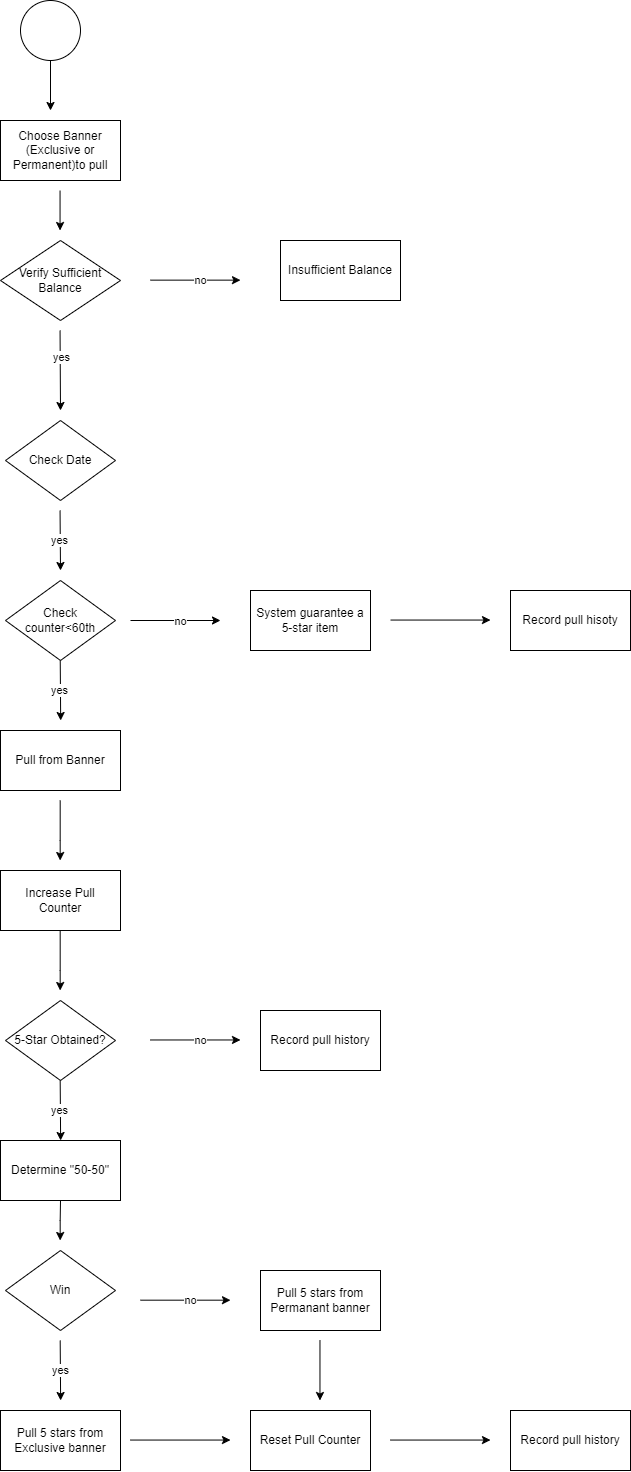

The diagram above was exported from draw.io. Its source (the exported page's mxGraphModel, read from the mxfile embedded in the PNG):
<mxGraphModel dx="1105" dy="604" grid="1" gridSize="10" guides="1" tooltips="1" connect="1" arrows="1" fold="1" page="1" pageScale="1" pageWidth="1500" pageHeight="2500" math="0" shadow="0">
  <root>
    <mxCell id="0" />
    <mxCell id="1" parent="0" />
    <mxCell id="KDAcTlMOVtYFprDDVkry-38" value="" style="ellipse;whiteSpace=wrap;html=1;aspect=fixed;" parent="1" vertex="1">
      <mxGeometry x="290" y="50" width="60" height="60" as="geometry" />
    </mxCell>
    <mxCell id="KDAcTlMOVtYFprDDVkry-40" value="" style="endArrow=classic;html=1;rounded=0;exitX=0.5;exitY=1;exitDx=0;exitDy=0;" parent="1" source="KDAcTlMOVtYFprDDVkry-38" edge="1">
      <mxGeometry width="50" height="50" relative="1" as="geometry">
        <mxPoint x="510" y="170" as="sourcePoint" />
        <mxPoint x="320" y="160" as="targetPoint" />
      </mxGeometry>
    </mxCell>
    <mxCell id="KDAcTlMOVtYFprDDVkry-41" value="Choose Banner (Exclusive or Permanent)to pull" style="rounded=0;whiteSpace=wrap;html=1;" parent="1" vertex="1">
      <mxGeometry x="270" y="170" width="120" height="60" as="geometry" />
    </mxCell>
    <mxCell id="KDAcTlMOVtYFprDDVkry-42" value="" style="endArrow=classic;html=1;rounded=0;" parent="1" edge="1">
      <mxGeometry width="50" height="50" relative="1" as="geometry">
        <mxPoint x="329.55" y="240" as="sourcePoint" />
        <mxPoint x="329.55" y="280" as="targetPoint" />
      </mxGeometry>
    </mxCell>
    <mxCell id="KDAcTlMOVtYFprDDVkry-44" value="" style="endArrow=classic;html=1;rounded=0;exitX=0.44;exitY=1.036;exitDx=0;exitDy=0;exitPerimeter=0;" parent="1" edge="1">
      <mxGeometry width="50" height="50" relative="1" as="geometry">
        <mxPoint x="329.5499999999997" y="379.99999999999994" as="sourcePoint" />
        <mxPoint x="330" y="460" as="targetPoint" />
      </mxGeometry>
    </mxCell>
    <mxCell id="KDAcTlMOVtYFprDDVkry-101" value="yes" style="edgeLabel;html=1;align=center;verticalAlign=middle;resizable=0;points=[];" parent="KDAcTlMOVtYFprDDVkry-44" vertex="1" connectable="0">
      <mxGeometry x="-0.3356" y="1" relative="1" as="geometry">
        <mxPoint as="offset" />
      </mxGeometry>
    </mxCell>
    <mxCell id="KDAcTlMOVtYFprDDVkry-46" value="Verify Sufficient&lt;br style=&quot;border-color: var(--border-color);&quot;&gt;Balance" style="rhombus;whiteSpace=wrap;html=1;" parent="1" vertex="1">
      <mxGeometry x="270" y="290" width="120" height="80" as="geometry" />
    </mxCell>
    <mxCell id="KDAcTlMOVtYFprDDVkry-48" value="Insufficient Balance" style="rounded=0;whiteSpace=wrap;html=1;" parent="1" vertex="1">
      <mxGeometry x="550" y="290" width="120" height="60" as="geometry" />
    </mxCell>
    <mxCell id="KDAcTlMOVtYFprDDVkry-49" value="Check Date" style="rhombus;whiteSpace=wrap;html=1;" parent="1" vertex="1">
      <mxGeometry x="275" y="470" width="110" height="80" as="geometry" />
    </mxCell>
    <mxCell id="KDAcTlMOVtYFprDDVkry-54" value=" Pull from Banner " style="rounded=0;whiteSpace=wrap;html=1;" parent="1" vertex="1">
      <mxGeometry x="270" y="780" width="120" height="60" as="geometry" />
    </mxCell>
    <mxCell id="KDAcTlMOVtYFprDDVkry-55" value="Increase Pull&lt;br&gt;Counter" style="rounded=0;whiteSpace=wrap;html=1;" parent="1" vertex="1">
      <mxGeometry x="270" y="920" width="120" height="60" as="geometry" />
    </mxCell>
    <mxCell id="KDAcTlMOVtYFprDDVkry-56" value="5-Star Obtained?" style="rhombus;whiteSpace=wrap;html=1;" parent="1" vertex="1">
      <mxGeometry x="275" y="1050" width="110" height="80" as="geometry" />
    </mxCell>
    <mxCell id="KDAcTlMOVtYFprDDVkry-57" value="Determine &quot;50-50&quot;" style="rounded=0;whiteSpace=wrap;html=1;" parent="1" vertex="1">
      <mxGeometry x="270" y="1190" width="120" height="60" as="geometry" />
    </mxCell>
    <mxCell id="KDAcTlMOVtYFprDDVkry-58" value="Win" style="rhombus;whiteSpace=wrap;html=1;" parent="1" vertex="1">
      <mxGeometry x="275" y="1300" width="110" height="80" as="geometry" />
    </mxCell>
    <mxCell id="KDAcTlMOVtYFprDDVkry-59" value="Pull 5 stars from Exclusive banner" style="rounded=0;whiteSpace=wrap;html=1;" parent="1" vertex="1">
      <mxGeometry x="270" y="1460" width="120" height="60" as="geometry" />
    </mxCell>
    <mxCell id="KDAcTlMOVtYFprDDVkry-61" value="Pull 5 stars from Permanant banner" style="rounded=0;whiteSpace=wrap;html=1;" parent="1" vertex="1">
      <mxGeometry x="530" y="1320" width="120" height="60" as="geometry" />
    </mxCell>
    <mxCell id="KDAcTlMOVtYFprDDVkry-62" value="" style="endArrow=classic;html=1;rounded=0;" parent="1" edge="1">
      <mxGeometry width="50" height="50" relative="1" as="geometry">
        <mxPoint x="400" y="1489.55" as="sourcePoint" />
        <mxPoint x="500" y="1489.55" as="targetPoint" />
      </mxGeometry>
    </mxCell>
    <mxCell id="KDAcTlMOVtYFprDDVkry-63" value="Reset Pull Counter" style="rounded=0;whiteSpace=wrap;html=1;" parent="1" vertex="1">
      <mxGeometry x="520" y="1460" width="120" height="60" as="geometry" />
    </mxCell>
    <mxCell id="KDAcTlMOVtYFprDDVkry-64" value="Record pull history" style="rounded=0;whiteSpace=wrap;html=1;" parent="1" vertex="1">
      <mxGeometry x="780" y="1460" width="120" height="60" as="geometry" />
    </mxCell>
    <mxCell id="KDAcTlMOVtYFprDDVkry-66" value="" style="endArrow=classic;html=1;rounded=0;" parent="1" edge="1">
      <mxGeometry width="50" height="50" relative="1" as="geometry">
        <mxPoint x="660" y="1489.55" as="sourcePoint" />
        <mxPoint x="760" y="1489.55" as="targetPoint" />
      </mxGeometry>
    </mxCell>
    <mxCell id="KDAcTlMOVtYFprDDVkry-67" value="" style="endArrow=classic;html=1;rounded=0;" parent="1" edge="1">
      <mxGeometry width="50" height="50" relative="1" as="geometry">
        <mxPoint x="400" y="670" as="sourcePoint" />
        <mxPoint x="490" y="670" as="targetPoint" />
      </mxGeometry>
    </mxCell>
    <mxCell id="KDAcTlMOVtYFprDDVkry-89" value="no" style="edgeLabel;html=1;align=center;verticalAlign=middle;resizable=0;points=[];" parent="KDAcTlMOVtYFprDDVkry-67" vertex="1" connectable="0">
      <mxGeometry x="0.0889" relative="1" as="geometry">
        <mxPoint as="offset" />
      </mxGeometry>
    </mxCell>
    <mxCell id="KDAcTlMOVtYFprDDVkry-68" value="Record pull history" style="rounded=0;whiteSpace=wrap;html=1;" parent="1" vertex="1">
      <mxGeometry x="530" y="1060" width="120" height="60" as="geometry" />
    </mxCell>
    <mxCell id="KDAcTlMOVtYFprDDVkry-69" value="System guarantee a 5-star item" style="rounded=0;whiteSpace=wrap;html=1;" parent="1" vertex="1">
      <mxGeometry x="520" y="640" width="120" height="60" as="geometry" />
    </mxCell>
    <mxCell id="KDAcTlMOVtYFprDDVkry-71" value="Record pull hisoty" style="rounded=0;whiteSpace=wrap;html=1;" parent="1" vertex="1">
      <mxGeometry x="780" y="640" width="120" height="60" as="geometry" />
    </mxCell>
    <mxCell id="KDAcTlMOVtYFprDDVkry-73" value="" style="endArrow=classic;html=1;rounded=0;" parent="1" edge="1">
      <mxGeometry width="50" height="50" relative="1" as="geometry">
        <mxPoint x="660" y="669.55" as="sourcePoint" />
        <mxPoint x="760" y="669.55" as="targetPoint" />
      </mxGeometry>
    </mxCell>
    <mxCell id="KDAcTlMOVtYFprDDVkry-75" value="" style="endArrow=classic;html=1;rounded=0;exitX=0.44;exitY=1.036;exitDx=0;exitDy=0;exitPerimeter=0;" parent="1" edge="1">
      <mxGeometry width="50" height="50" relative="1" as="geometry">
        <mxPoint x="329.5499999999997" y="560" as="sourcePoint" />
        <mxPoint x="330" y="620" as="targetPoint" />
      </mxGeometry>
    </mxCell>
    <mxCell id="KDAcTlMOVtYFprDDVkry-80" value="yes" style="edgeLabel;html=1;align=center;verticalAlign=middle;resizable=0;points=[];" parent="KDAcTlMOVtYFprDDVkry-75" vertex="1" connectable="0">
      <mxGeometry x="-0.0183" y="-1" relative="1" as="geometry">
        <mxPoint as="offset" />
      </mxGeometry>
    </mxCell>
    <mxCell id="KDAcTlMOVtYFprDDVkry-51" value="Check &lt;br&gt;counter&amp;lt;60th" style="rhombus;whiteSpace=wrap;html=1;" parent="1" vertex="1">
      <mxGeometry x="275" y="630" width="110" height="80" as="geometry" />
    </mxCell>
    <mxCell id="KDAcTlMOVtYFprDDVkry-82" value="" style="endArrow=classic;html=1;rounded=0;exitX=0.44;exitY=1.036;exitDx=0;exitDy=0;exitPerimeter=0;" parent="1" edge="1">
      <mxGeometry width="50" height="50" relative="1" as="geometry">
        <mxPoint x="329.72999999999973" y="710" as="sourcePoint" />
        <mxPoint x="330.18" y="770" as="targetPoint" />
      </mxGeometry>
    </mxCell>
    <mxCell id="KDAcTlMOVtYFprDDVkry-83" value="yes" style="edgeLabel;html=1;align=center;verticalAlign=middle;resizable=0;points=[];" parent="KDAcTlMOVtYFprDDVkry-82" vertex="1" connectable="0">
      <mxGeometry x="-0.0183" y="-1" relative="1" as="geometry">
        <mxPoint as="offset" />
      </mxGeometry>
    </mxCell>
    <mxCell id="KDAcTlMOVtYFprDDVkry-84" value="" style="endArrow=classic;html=1;rounded=0;exitX=0.5;exitY=1;exitDx=0;exitDy=0;" parent="1" edge="1">
      <mxGeometry width="50" height="50" relative="1" as="geometry">
        <mxPoint x="329.6800000000001" y="850" as="sourcePoint" />
        <mxPoint x="329.68" y="910" as="targetPoint" />
        <Array as="points">
          <mxPoint x="329.68" y="890" />
        </Array>
      </mxGeometry>
    </mxCell>
    <mxCell id="KDAcTlMOVtYFprDDVkry-85" value="" style="endArrow=classic;html=1;rounded=0;exitX=0.5;exitY=1;exitDx=0;exitDy=0;" parent="1" edge="1">
      <mxGeometry width="50" height="50" relative="1" as="geometry">
        <mxPoint x="329.6800000000001" y="980" as="sourcePoint" />
        <mxPoint x="329.68" y="1040" as="targetPoint" />
        <Array as="points">
          <mxPoint x="329.68" y="1020" />
        </Array>
      </mxGeometry>
    </mxCell>
    <mxCell id="KDAcTlMOVtYFprDDVkry-87" value="" style="endArrow=classic;html=1;rounded=0;exitX=0.44;exitY=1.036;exitDx=0;exitDy=0;exitPerimeter=0;" parent="1" edge="1">
      <mxGeometry width="50" height="50" relative="1" as="geometry">
        <mxPoint x="329.6799999999997" y="1130" as="sourcePoint" />
        <mxPoint x="330.13" y="1190" as="targetPoint" />
      </mxGeometry>
    </mxCell>
    <mxCell id="KDAcTlMOVtYFprDDVkry-88" value="yes" style="edgeLabel;html=1;align=center;verticalAlign=middle;resizable=0;points=[];" parent="KDAcTlMOVtYFprDDVkry-87" vertex="1" connectable="0">
      <mxGeometry x="-0.0183" y="-1" relative="1" as="geometry">
        <mxPoint as="offset" />
      </mxGeometry>
    </mxCell>
    <mxCell id="KDAcTlMOVtYFprDDVkry-90" value="" style="endArrow=classic;html=1;rounded=0;" parent="1" edge="1">
      <mxGeometry width="50" height="50" relative="1" as="geometry">
        <mxPoint x="330" y="1250" as="sourcePoint" />
        <mxPoint x="329.68" y="1290" as="targetPoint" />
        <Array as="points">
          <mxPoint x="330" y="1250" />
          <mxPoint x="329.68" y="1270" />
        </Array>
      </mxGeometry>
    </mxCell>
    <mxCell id="KDAcTlMOVtYFprDDVkry-91" value="" style="endArrow=classic;html=1;rounded=0;exitX=0.44;exitY=1.036;exitDx=0;exitDy=0;exitPerimeter=0;" parent="1" edge="1">
      <mxGeometry width="50" height="50" relative="1" as="geometry">
        <mxPoint x="329.6799999999997" y="1390" as="sourcePoint" />
        <mxPoint x="330.13" y="1450" as="targetPoint" />
      </mxGeometry>
    </mxCell>
    <mxCell id="KDAcTlMOVtYFprDDVkry-92" value="yes" style="edgeLabel;html=1;align=center;verticalAlign=middle;resizable=0;points=[];" parent="KDAcTlMOVtYFprDDVkry-91" vertex="1" connectable="0">
      <mxGeometry x="-0.0183" y="-1" relative="1" as="geometry">
        <mxPoint x="1" as="offset" />
      </mxGeometry>
    </mxCell>
    <mxCell id="KDAcTlMOVtYFprDDVkry-93" value="" style="endArrow=classic;html=1;rounded=0;" parent="1" edge="1">
      <mxGeometry width="50" height="50" relative="1" as="geometry">
        <mxPoint x="410" y="1349.68" as="sourcePoint" />
        <mxPoint x="500" y="1349.68" as="targetPoint" />
      </mxGeometry>
    </mxCell>
    <mxCell id="KDAcTlMOVtYFprDDVkry-94" value="no" style="edgeLabel;html=1;align=center;verticalAlign=middle;resizable=0;points=[];" parent="KDAcTlMOVtYFprDDVkry-93" vertex="1" connectable="0">
      <mxGeometry x="0.0889" relative="1" as="geometry">
        <mxPoint as="offset" />
      </mxGeometry>
    </mxCell>
    <mxCell id="KDAcTlMOVtYFprDDVkry-99" value="" style="endArrow=classic;html=1;rounded=0;" parent="1" edge="1">
      <mxGeometry width="50" height="50" relative="1" as="geometry">
        <mxPoint x="420" y="1089.47" as="sourcePoint" />
        <mxPoint x="510" y="1089.47" as="targetPoint" />
      </mxGeometry>
    </mxCell>
    <mxCell id="KDAcTlMOVtYFprDDVkry-100" value="no" style="edgeLabel;html=1;align=center;verticalAlign=middle;resizable=0;points=[];" parent="KDAcTlMOVtYFprDDVkry-99" vertex="1" connectable="0">
      <mxGeometry x="0.0889" relative="1" as="geometry">
        <mxPoint as="offset" />
      </mxGeometry>
    </mxCell>
    <mxCell id="KDAcTlMOVtYFprDDVkry-102" value="" style="endArrow=classic;html=1;rounded=0;" parent="1" edge="1">
      <mxGeometry width="50" height="50" relative="1" as="geometry">
        <mxPoint x="420" y="329.64" as="sourcePoint" />
        <mxPoint x="510" y="329.64" as="targetPoint" />
      </mxGeometry>
    </mxCell>
    <mxCell id="KDAcTlMOVtYFprDDVkry-103" value="no" style="edgeLabel;html=1;align=center;verticalAlign=middle;resizable=0;points=[];" parent="KDAcTlMOVtYFprDDVkry-102" vertex="1" connectable="0">
      <mxGeometry x="0.0889" relative="1" as="geometry">
        <mxPoint as="offset" />
      </mxGeometry>
    </mxCell>
    <mxCell id="xeEwg9EWJ4GRmRKa3Amr-1" value="" style="endArrow=classic;html=1;rounded=0;exitX=0.5;exitY=1;exitDx=0;exitDy=0;" edge="1" parent="1">
      <mxGeometry width="50" height="50" relative="1" as="geometry">
        <mxPoint x="589.47" y="1390" as="sourcePoint" />
        <mxPoint x="589.47" y="1450" as="targetPoint" />
      </mxGeometry>
    </mxCell>
  </root>
</mxGraphModel>